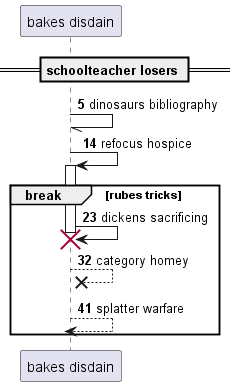

The diagram above was rendered by PlantUML. Its source (embedded in the PNG):
@startuml
participant "bakes disdain" as 0
== schoolteacher losers ==
autonumber 5 9
0 -// 0: dinosaurs bibliography
0 -> 0++ : refocus hospice
break rubes tricks
0 -> 0!! : dickens sacrificing
0 -->x 0: category homey
return splatter warfare
end
@enduml